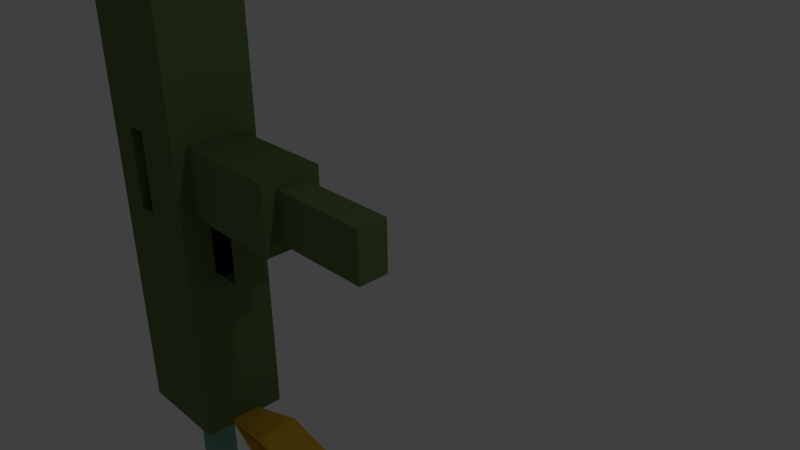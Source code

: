 # Source: mac10.blend  (saved by Blender 2.76.0; exported with 4.5.12 LTS)
import bpy
from mathutils import Matrix  # noqa: F401  (used for matrix-valued properties, if any)

bpy.ops.wm.read_factory_settings(use_empty=True)
scene = bpy.context.scene
scene.name = 'Scene'

# ---- collections
col_collection_1 = bpy.data.collections.new('Collection 1'); scene.collection.children.link(col_collection_1)

# ---- materials (node trees are filled in below, after node groups)
mat_mac10 = bpy.data.materials.new('mac10')
mat_mac10.alpha_threshold = 0.0
mat_mac10.use_transparent_shadow = False
mat_mac10.diffuse_color = (0.1352, 0.214, 0.07658, 1.0)
mat_mac10.roughness = 0.5
mat_mac10.specular_intensity = 0.0
mat_mac10.line_color = (0.0, 0.0, 0.0, 1.0)
mat_mac10_1 = bpy.data.materials.new('mac10_1')
mat_mac10_1.alpha_threshold = 0.0
mat_mac10_1.use_transparent_shadow = False
mat_mac10_1.diffuse_color = (0.0, 0.0, 0.0, 1.0)
mat_mac10_1.roughness = 0.5
mat_mac10_1.specular_intensity = 0.0
mat_mac10_2 = bpy.data.materials.new('mac10_2')
mat_mac10_2.alpha_threshold = 0.0
mat_mac10_2.use_transparent_shadow = False
mat_mac10_2.diffuse_color = (0.1882, 0.3931, 0.2875, 1.0)
mat_mac10_2.roughness = 0.5
mat_mac10_3 = bpy.data.materials.new('mac10_3')
mat_mac10_3.alpha_threshold = 0.0
mat_mac10_3.use_transparent_shadow = False
mat_mac10_3.diffuse_color = (0.8, 0.4667, 0.04352, 1.0)
mat_mac10_3.roughness = 0.5
mat_mac10_3.specular_intensity = 0.0

# ---- material node trees

# ---- world
world_world = bpy.data.worlds.new('World'); scene.world = world_world
world_world.color = (0.05088, 0.05088, 0.05088)
world_world.use_sun_shadow = False
world_world.sun_shadow_jitter_overblur = 0.0
world_world.cycles.sampling_method = 'MANUAL'
world_world.cycles.sample_map_resolution = 256

# ---- cameras
cam_camera = bpy.data.cameras.new('Camera')
cam_camera.clip_end = 100.0
cam_camera.lens = 35.0
cam_camera.sensor_width = 32.0
cam_camera.sensor_height = 18.0
cam_camera.ortho_scale = 7.314
cam_camera.dof.focus_distance = 0.0
cam_camera.dof.aperture_fstop = 128.0

# ---- lights
light_lamp = bpy.data.lights.new('Lamp', 'POINT')
light_lamp.transmission_factor = 0.0
light_lamp.cutoff_distance = 30.0
light_lamp.energy = 100.0
light_lamp.shadow_buffer_clip_start = 1.001
light_lamp.shadow_soft_size = 0.1
light_lamp.shadow_maximum_resolution = 0.006
light_lamp.use_absolute_resolution = True
light_lamp.cycles.use_multiple_importance_sampling = False

# ---- meshes
me_cube = bpy.data.meshes.new('Cube')
me_cube.from_pydata([(-3.617, 0.25, -1.633), (-3.617, 0.5, -1.748), (-3.617, 0.75, -1.633), (-2.947, 0.25, -1.633), (-2.947, 0.25, -1.748), (-3.617, 0.5, -4.722), (-3.617, 0.5, 3.279), (-5.362, 0.5, -4.722), (-5.362, 0.5, 3.279), (-3.617, 0.5, 0.5984), (-5.362, 0.5, 0.5984), (-5.362, 0.5, -0.5618), (-3.617, 0.5, -0.5618), (-1.717, 0.5, 0.5984), (-1.717, 0.5, -0.5618), (-3.617, 0.25, -4.722), (-3.617, 0.25, 3.279), (-5.362, 0.25, -4.722), (-5.362, 0.25, 3.279), (-3.617, 0.25, 0.5984), (-3.617, 0.25, -0.5618), (-1.717, 0.25, 0.5984), (-1.717, 0.25, -0.5618), (-5.362, 0.25, 0.5984), (-5.362, 0.25, -0.5618), (-1.717, 0.25, 0.5984), (-1.717, 0.25, -0.5618), (-2.947, 0.25, -0.5618), (-3.617, 0.5, 0.4422), (-1.717, 0.5, 0.4422), (-5.362, 0.5, 0.4422), (-1.717, 0.25, 0.4422), (-5.362, 0.25, 0.4422), (-1.717, 0.25, 0.4422), (-3.617, 0.75, -1.748), (-1.717, 0.5, -0.3946), (-1.717, 0.25, -0.3946), (-1.717, 0.25, -0.3946), (-3.617, 0.25, -1.748), (-3.617, 0.5, -0.3946), (-5.362, 0.5, -0.3946), (-5.362, 0.25, -0.3946), (-1.717, 0.25, 0.4422), (-1.717, 0.25, -0.3946), (-0.01032, 0.25, 0.4422), (-0.01032, 0.25, -0.3946), (-5.362, 0.75, 0.5984), (-5.362, 0.75, -0.5618), (-3.617, 0.75, -4.722), (-3.617, 0.75, 3.279), (-5.362, 0.75, -4.722), (-5.362, 0.75, 3.279), (-3.617, 0.75, 0.5984), (-3.617, 0.75, -0.5618), (-5.362, 0.75, 0.4422), (-3.617, 0.75, 0.4422), (-5.362, 0.75, -0.3946), (-3.617, 0.75, -0.3946), (-3.617, 0.5, -1.633), (-3.055, 0.25, -1.633), (-3.055, 0.25, -1.748), (-3.055, 0.25, -0.5618), (-4.49, 0.5, 3.279), (-4.49, 0.5, -4.722), (-4.49, 0.25, 3.279), (-4.49, 0.25, -4.722), (-4.49, 0.75, -4.722), (-4.49, 0.75, 3.279), (-4.831, 0.5, -4.722), (-4.831, 0.25, -4.722), (-4.831, 0.75, -4.722), (-4.831, 0.5, 3.279), (-4.831, 0.25, 3.279), (-4.831, 0.75, 3.279), (-4.49, 0.25, -6.762), (-4.831, 0.25, -6.762), (-3.617, 0.5, -4.675), (-3.617, 0.25, -4.675), (-3.617, 0.75, -4.675), (-3.617, 0.5, -4.627), (-3.617, 0.25, -4.627), (-3.617, 0.75, -4.627), (-2.841, 0.3729, -4.916), (-2.841, 0.3729, -4.835), (-1.68, 0.3729, -4.671), (-1.68, 0.3729, -4.591), (-2.638, 0.3729, -4.388), (-2.638, 0.3729, -4.471), (-1.682, 0.3729, -4.597), (-1.682, 0.3729, -4.68), (-5.362, 0.5, 2.34), (-5.362, 0.25, 2.34), (-5.362, 0.5, 0.149), (-5.362, 0.25, 0.149), (-5.362, 0.75, 0.149), (-5.362, 0.75, 2.34), (-5.362, 0.5, 2.159), (-5.362, 0.25, 2.159), (-5.362, 0.5, 0.09273), (-5.362, 0.25, 0.09273), (-5.362, 0.75, 0.09273), (-5.362, 0.75, 2.159), (-5.54, 0.25, 0.5984), (-5.54, 0.5, 0.5984), (-5.54, 0.5, 2.159), (-5.54, 0.25, 2.159), (-5.362, 0.002657, 0.1792), (-5.362, 0.2527, 0.1792), (-5.54, 0.002657, 0.1792), (-5.54, 0.2527, 0.1792), (-5.679, 0.25, 2.912), (-5.679, 0.5, 2.912), (-5.857, 0.25, 2.912), (-5.857, 0.5, 2.912), (-5.464, 0.25, 3.621), (-5.464, 0.5, 3.621), (-5.643, 0.25, 3.621), (-5.643, 0.5, 3.621), (-5.51, 0.25, 3.471), (-5.688, 0.25, 3.471), (-5.688, 0.5, 3.471), (-5.51, 0.5, 3.471), (-3.723, 0.25, 3.624), (-3.723, 0.5, 3.624), (-3.768, 0.25, 3.474), (-3.768, 0.5, 3.474), (-3.844, 0.5, 3.279), (-3.844, 0.25, 3.279), (-3.844, 0.75, 3.279), (-3.844, 0.5, -4.722), (-3.844, 0.25, -4.722), (-3.844, 0.75, -4.722), (-3.701, 0.1296, 3.696), (-3.701, 0.6204, 3.696), (-3.79, 0.1296, 3.402), (-3.79, 0.6204, 3.402), (-3.287, 0.1344, 3.409), (-3.287, 0.6252, 3.409), (-3.376, 0.1344, 3.115), (-3.376, 0.6252, 3.115), (-3.617, 0.75, -0.7218), (-5.362, 0.75, -0.7218), (-4.49, 0.75, -0.7218), (-4.831, 0.75, -0.7218), (-3.844, 0.75, -0.7218), (-3.617, 0.75, 0.6804), (-5.362, 0.75, 0.6804), (-4.49, 0.75, 0.6804), (-4.831, 0.75, 0.6804), (-3.844, 0.75, 0.6804), (-4.49, 0.5121, -0.7218), (-4.831, 0.5121, -0.7218), (-4.49, 0.5121, 0.6804), (-4.831, 0.5121, 0.6804), (-3.617, 0.125, -4.722), (-3.617, 0.125, 3.279), (-5.362, 0.125, -4.722), (-5.362, 0.125, 3.279), (-2.947, 0.125, -1.633), (-3.617, 0.125, 0.5984), (-3.617, 0.125, -0.5618), (-1.717, 0.125, 0.5984), (-1.717, 0.125, -0.5618), (-5.362, 0.125, 0.5984), (-5.362, 0.125, -0.5618), (-1.717, 0.125, 0.5984), (-1.717, 0.125, -0.5618), (-1.717, 0.125, 0.4422), (-2.947, 0.125, -1.748), (-5.362, 0.125, 0.4422), (-2.947, 0.125, -0.5618), (-0.01032, 0.125, 0.4422), (-3.617, 0.125, -1.748), (-5.362, 0.125, -0.3946), (-1.717, 0.125, -0.3946), (-1.717, 0.125, 0.4422), (-1.717, 0.125, -0.3946), (-0.01032, 0.125, -0.3946), (-3.055, 0.125, -0.5618), (-3.055, 0.125, -1.748), (-4.49, 0.125, 3.279), (-4.49, 0.125, -4.722), (-4.831, 0.125, -4.722), (-4.831, 0.125, 3.279), (-4.49, 0.125, -6.762), (-4.831, 0.125, -6.762), (-3.617, 0.125, -4.675), (-3.617, 0.125, -4.627), (-2.841, 0.1865, -4.916), (-2.841, 0.1865, -4.835), (-1.68, 0.1865, -4.671), (-1.68, 0.1865, -4.591), (-2.638, 0.1865, -4.471), (-2.638, 0.1865, -4.388), (-1.682, 0.1865, -4.68), (-1.682, 0.1865, -4.597), (-5.362, 0.125, 0.149), (-5.362, 0.125, 2.34), (-5.362, 0.125, 2.159), (-5.362, 0.125, 0.09273), (-3.844, 0.125, 3.279), (-3.844, 0.125, -4.722), (-5.362, 0.5, -2.96), (-5.362, 0.25, -2.96), (-5.362, 0.75, -2.96), (-5.362, 0.125, -2.96), (-5.362, 0.5, -3.288), (-5.362, 0.25, -3.288), (-5.362, 0.75, -3.288), (-5.362, 0.125, -3.288), (-5.676, 0.25, -3.288), (-5.676, 0.25, -2.96), (-5.676, 0.125, -3.288), (-5.676, 0.125, -2.96), (-4.973, 0.125, -0.5618), (-4.973, 0.25, -0.5618), (-4.973, 0.25, -0.3946), (-4.973, 0.125, -0.3946), (-4.973, 0.125, -2.96), (-5.362, 0.5, -4.145), (-5.362, 0.25, -4.145), (-5.362, 0.75, -4.145), (-5.362, 0.125, -4.145), (-5.778, 0.25, -4.722), (-5.778, 0.125, -4.722), (-5.778, 0.25, -4.145), (-5.778, 0.125, -4.145), (-3.617, -0.25, -1.633), (-3.617, -0.5, -1.748), (-3.617, -0.75, -1.633), (-3.617, -1.581e-07, -1.748), (-3.617, -1.581e-07, -4.722), (-3.617, -1.581e-07, 3.279), (-5.362, -2.344e-07, -4.722), (-5.362, -2.344e-07, 3.279), (-2.947, -0.25, -1.633), (-2.947, -1.288e-07, -1.633), (-5.362, -2.344e-07, 0.5984), (-3.617, -1.581e-07, 0.5984), (-3.617, -1.581e-07, -0.5618), (-2.947, -1.288e-07, -1.748), (-2.947, -0.25, -1.748), (-5.362, -2.344e-07, -4.145), (-1.717, -7.505e-08, 0.5984), (-1.717, -7.505e-08, -0.5618), (-3.617, -0.5, -4.722), (-3.617, -0.5, 3.279), (-5.362, -0.5, -4.722), (-5.362, -0.5, 3.279), (-3.617, -0.5, 0.5984), (-5.362, -0.5, 0.5984), (-5.362, -0.5, -0.5618), (-3.617, -0.5, -0.5618), (-1.717, -0.5, 0.5984), (-1.717, -0.5, -0.5618), (-3.617, -0.25, -4.722), (-3.617, -0.25, 3.279), (-5.362, -0.25, -4.722), (-5.362, -0.25, 3.279), (-3.617, -0.25, 0.5984), (-3.617, -0.25, -0.5618), (-1.717, -0.25, 0.5984), (-1.717, -0.25, -0.5618), (-5.362, -0.25, 0.5984), (-5.362, -0.25, -0.5618), (-1.717, -0.25, 0.5984), (-1.717, -7.505e-08, 0.5984), (-1.717, -7.505e-08, -0.5618), (-1.717, -0.25, -0.5618), (-2.947, -1.288e-07, -0.5618), (-2.947, -0.25, -0.5618), (-5.362, -2.344e-07, 0.4422), (-3.617, -0.5, 0.4422), (-1.717, -0.5, 0.4422), (-5.362, -0.5, 0.4422), (-1.717, -0.25, 0.4422), (-5.362, -0.25, 0.4422), (-1.717, -7.505e-08, 0.4422), (-1.717, -0.25, 0.4422), (-3.617, -0.75, -1.748), (-1.717, -0.5, -0.3946), (-1.717, -0.25, -0.3946), (-1.717, -7.505e-08, -0.3946), (-1.717, -0.25, -0.3946), (-3.617, -0.25, -1.748), (-5.362, -2.344e-07, -0.3946), (-3.617, -0.5, -0.3946), (-5.362, -0.5, -0.3946), (-5.362, -0.25, -0.3946), (-1.717, -0.25, 0.4422), (-1.717, -7.505e-08, 0.4422), (-1.717, -7.505e-08, -0.3946), (-1.717, -0.25, -0.3946), (-0.01032, -0.25, 0.4422), (-0.01032, -4.51e-10, 0.4422), (-0.01032, -4.51e-10, -0.3946), (-0.01032, -0.25, -0.3946), (-5.362, -0.75, 0.5984), (-5.362, -0.75, -0.5618), (-3.617, -0.75, -4.722), (-3.617, -0.75, 3.279), (-5.362, -0.75, -4.722), (-5.362, -0.75, 3.279), (-3.617, -0.75, 0.5984), (-3.617, -0.75, -0.5618), (-5.362, -0.75, 0.4422), (-3.617, -0.75, 0.4422), (-5.362, -0.75, -0.3946), (-3.617, -0.75, -0.3946), (-3.617, -0.5, -1.633), (-3.055, -0.25, -1.633), (-3.055, -1.335e-07, -0.5618), (-3.055, -1.335e-07, -1.748), (-3.055, -0.25, -1.748), (-3.055, -0.25, -0.5618), (-4.49, -1.963e-07, -4.722), (-4.49, -1.963e-07, 3.279), (-4.49, -0.5, 3.279), (-4.49, -0.5, -4.722), (-4.49, -0.25, 3.279), (-4.49, -0.25, -4.722), (-4.49, -0.75, -4.722), (-4.49, -0.75, 3.279), (-4.831, -2.112e-07, -4.722), (-4.831, -0.5, -4.722), (-4.831, -0.25, -4.722), (-4.831, -0.75, -4.722), (-4.831, -2.112e-07, 3.279), (-4.831, -0.5, 3.279), (-4.831, -0.25, 3.279), (-4.831, -0.75, 3.279), (-4.49, -0.25, -6.762), (-4.49, -1.963e-07, -6.762), (-4.831, -2.112e-07, -6.762), (-4.831, -0.25, -6.762), (-3.617, -1.581e-07, -4.675), (-3.617, -0.5, -4.675), (-3.617, -0.25, -4.675), (-3.617, -0.75, -4.675), (-3.617, -1.581e-07, -4.627), (-3.617, -0.5, -4.627), (-3.617, -0.25, -4.627), (-3.617, -0.75, -4.627), (-2.841, -0.3729, -4.916), (-2.841, -1.242e-07, -4.916), (-2.841, -1.242e-07, -4.835), (-2.841, -0.3729, -4.835), (-1.68, -0.3729, -4.671), (-1.68, -7.345e-08, -4.671), (-1.68, -7.345e-08, -4.591), (-1.68, -0.3729, -4.591), (-2.638, -1.153e-07, -4.388), (-2.638, -1.153e-07, -4.471), (-2.638, -0.3729, -4.388), (-2.638, -0.3729, -4.471), (-1.682, -7.354e-08, -4.597), (-1.682, -7.354e-08, -4.68), (-1.682, -0.3729, -4.597), (-1.682, -0.3729, -4.68), (-5.362, -2.344e-07, 2.34), (-5.362, -0.5, 2.34), (-5.362, -0.25, 2.34), (-5.362, -2.344e-07, 0.149), (-5.362, -0.5, 0.149), (-5.362, -0.25, 0.149), (-5.362, -0.75, 0.149), (-5.362, -0.75, 2.34), (-5.362, -2.344e-07, 2.159), (-5.362, -0.5, 2.159), (-5.362, -0.25, 2.159), (-5.362, -2.344e-07, 0.09273), (-5.362, -0.5, 0.09273), (-5.362, -0.25, 0.09273), (-5.362, -0.75, 0.09273), (-5.362, -0.75, 2.159), (-5.54, -0.25, 0.5984), (-5.54, -0.5, 0.5984), (-5.54, -0.5, 2.159), (-5.54, -0.25, 2.159), (-5.362, -0.002657, 0.1792), (-5.362, -0.2527, 0.1792), (-5.54, -0.002657, 0.1792), (-5.54, -0.2527, 0.1792), (-5.679, -0.25, 2.912), (-5.679, -0.5, 2.912), (-5.857, -0.25, 2.912), (-5.857, -0.5, 2.912), (-5.464, -0.25, 3.621), (-5.464, -0.5, 3.621), (-5.643, -0.25, 3.621), (-5.643, -0.5, 3.621), (-5.51, -0.25, 3.471), (-5.688, -0.25, 3.471), (-5.688, -0.5, 3.471), (-5.51, -0.5, 3.471), (-3.723, -0.25, 3.624), (-3.723, -0.5, 3.624), (-3.768, -0.25, 3.474), (-3.768, -0.5, 3.474), (-3.844, -1.68e-07, 3.279), (-3.844, -0.5, 3.279), (-3.844, -0.25, 3.279), (-3.844, -0.75, 3.279), (-3.844, -1.68e-07, -4.722), (-3.844, -0.5, -4.722), (-3.844, -0.25, -4.722), (-3.844, -0.75, -4.722), (-3.701, -0.1296, 3.696), (-3.701, -0.6204, 3.696), (-3.79, -0.1296, 3.402), (-3.79, -0.6204, 3.402), (-3.287, -0.1344, 3.409), (-3.287, -0.6252, 3.409), (-3.376, -0.1344, 3.115), (-3.376, -0.6252, 3.115), (-3.617, -0.75, -0.7218), (-5.362, -0.75, -0.7218), (-4.49, -0.75, -0.7218), (-4.831, -0.75, -0.7218), (-3.844, -0.75, -0.7218), (-3.617, -0.75, 0.6804), (-5.362, -0.75, 0.6804), (-4.49, -0.75, 0.6804), (-4.831, -0.75, 0.6804), (-3.844, -0.75, 0.6804), (-4.49, -0.5121, -0.7218), (-4.831, -0.5122, -0.7218), (-4.49, -0.5121, 0.6804), (-4.831, -0.5121, 0.6804), (-3.617, -0.125, -4.722), (-3.617, -0.125, 3.279), (-5.362, -0.125, -4.722), (-5.362, -0.125, 3.279), (-2.947, -0.125, -1.633), (-3.617, -0.125, 0.5984), (-3.617, -0.125, -0.5618), (-1.717, -0.125, 0.5984), (-1.717, -0.125, -0.5618), (-5.362, -0.125, 0.5984), (-5.362, -0.125, -0.5618), (-1.717, -0.125, 0.5984), (-1.717, -0.125, -0.5618), (-1.717, -0.125, 0.4422), (-2.947, -0.125, -1.748), (-5.362, -0.125, 0.4422), (-2.947, -0.125, -0.5618), (-0.01032, -0.125, 0.4422), (-3.617, -0.125, -1.748), (-5.362, -0.125, -0.3946), (-1.717, -0.125, -0.3946), (-1.717, -0.125, 0.4422), (-1.717, -0.125, -0.3946), (-0.01032, -0.125, -0.3946), (-3.055, -0.125, -0.5618), (-3.055, -0.125, -1.748), (-4.49, -0.125, 3.279), (-4.49, -0.125, -4.722), (-4.831, -0.125, -4.722), (-4.831, -0.125, 3.279), (-4.49, -0.125, -6.762), (-4.831, -0.125, -6.762), (-3.617, -0.125, -4.675), (-3.617, -0.125, -4.627), (-2.841, -0.1865, -4.916), (-2.841, -0.1865, -4.835), (-1.68, -0.1865, -4.671), (-1.68, -0.1865, -4.591), (-2.638, -0.1865, -4.471), (-2.638, -0.1865, -4.388), (-1.682, -0.1865, -4.68), (-1.682, -0.1865, -4.597), (-5.362, -0.125, 0.149), (-5.362, -0.125, 2.34), (-5.362, -0.125, 2.159), (-5.362, -0.125, 0.09273), (-3.844, -0.125, 3.279), (-3.844, -0.125, -4.722), (-5.362, -2.344e-07, -2.96), (-5.362, -0.5, -2.96), (-5.362, -0.25, -2.96), (-5.362, -0.75, -2.96), (-5.362, -0.125, -2.96), (-5.362, -2.344e-07, -3.288), (-5.362, -0.5, -3.288), (-5.362, -0.25, -3.288), (-5.362, -0.75, -3.288), (-5.362, -0.125, -3.288), (-5.676, -2.481e-07, -3.288), (-5.676, -2.481e-07, -2.96), (-5.676, -0.25, -3.288), (-5.676, -0.25, -2.96), (-5.676, -0.125, -3.288), (-5.676, -0.125, -2.96), (-4.973, -2.174e-07, -2.96), (-4.973, -2.174e-07, -0.5618), (-4.973, -0.125, -0.5618), (-4.973, -0.25, -0.5618), (-4.973, -2.174e-07, -0.3946), (-4.973, -0.25, -0.3946), (-4.973, -0.125, -0.3946), (-4.973, -0.125, -2.96), (-5.362, -0.5, -4.145), (-5.362, -0.25, -4.145), (-5.362, -0.75, -4.145), (-5.362, -0.125, -4.145), (-5.778, -0.25, -4.722), (-5.778, -0.125, -4.722), (-5.778, -0.25, -4.145), (-5.778, -0.125, -4.145)], [], [(68, 63, 65, 69), (201, 154, 231, 403), (183, 157, 234, 327), (197, 359, 234, 157), (159, 155, 232, 238), (169, 271, 237, 163), (172, 38, 60, 179), (38, 0, 59, 60), (24, 164, 214, 215), (179, 60, 4, 168), (162, 22, 26, 166), (159, 238, 243, 161), (20, 12, 14, 22), (57, 39, 12, 53), (28, 9, 13, 29), (2, 53, 12, 58), (204, 202, 11, 47), (54, 30, 10, 46), (52, 49, 6, 9), (95, 90, 8, 51), (73, 51, 8, 71), (131, 48, 5, 129), (160, 20, 22, 162), (9, 19, 21, 13), (29, 13, 21, 31), (58, 12, 20, 0), (202, 203, 24, 11), (30, 32, 23, 10), (9, 6, 16, 19), (90, 91, 18, 8), (71, 8, 18, 72), (129, 5, 15, 130), (167, 165, 266, 277), (31, 21, 25, 33), (161, 243, 266, 165), (36, 31, 33, 37), (174, 37, 43, 176), (92, 93, 32, 30), (35, 29, 31, 36), (94, 92, 30, 54), (39, 28, 29, 35), (52, 9, 28, 55), (160, 239, 311, 178), (196, 362, 271, 169), (41, 24, 215, 216), (144, 131, 66, 142), (12, 39, 35, 14), (47, 11, 40, 56), (14, 35, 36, 22), (11, 24, 41, 40), (166, 174, 282, 267), (22, 36, 37, 26), (55, 28, 39, 57), (43, 42, 44, 45), (167, 277, 290, 175), (37, 33, 42, 43), (177, 171, 294, 295), (175, 290, 294, 171), (176, 43, 45, 177), (34, 2, 58, 1), (1, 58, 0, 38), (60, 59, 3, 4), (168, 158, 236, 240), (178, 311, 269, 170), (101, 46, 56, 100), (59, 61, 27, 3), (158, 170, 269, 236), (187, 172, 230, 339), (81, 34, 1, 79), (79, 1, 38, 80), (143, 70, 50, 141), (126, 62, 64, 127), (70, 66, 63, 68), (128, 67, 62, 126), (200, 180, 316, 399), (69, 65, 74, 75), (156, 182, 323, 233), (50, 70, 68, 7), (142, 66, 70, 143), (62, 71, 72, 64), (67, 73, 71, 62), (180, 183, 327, 316), (7, 68, 69, 17), (185, 184, 332, 333), (181, 315, 332, 184), (182, 69, 75, 185), (5, 76, 77, 15), (48, 78, 76, 5), (15, 77, 83, 82), (76, 79, 80, 77), (78, 81, 79, 76), (186, 77, 87, 192), (188, 82, 84, 190), (186, 335, 345, 189), (154, 15, 82, 188), (190, 191, 349, 348), (189, 345, 349, 191), (82, 83, 85, 84), (192, 87, 89, 194), (77, 80, 86, 87), (187, 339, 351, 193), (194, 195, 355, 356), (193, 351, 355, 195), (87, 86, 88, 89), (51, 95, 94, 54), (199, 370, 362, 196), (100, 98, 92, 94), (98, 99, 93, 92), (96, 97, 91, 90), (101, 96, 90, 95), (198, 367, 359, 197), (163, 237, 367, 198), (46, 10, 96, 101), (10, 23, 106, 107), (40, 41, 99, 98), (56, 40, 98, 100), (173, 285, 370, 199), (95, 101, 100, 94), (103, 102, 105, 104), (96, 10, 103, 104), (97, 96, 111, 110), (23, 97, 105, 102), (107, 106, 108, 109), (23, 102, 108, 106), (102, 103, 109, 108), (103, 10, 107, 109), (119, 118, 114, 116), (96, 104, 113, 111), (105, 97, 110, 112), (104, 105, 112, 113), (114, 115, 117, 116), (120, 119, 116, 117), (121, 120, 117, 115), (114, 118, 124, 122), (110, 111, 121, 118), (111, 113, 120, 121), (113, 112, 119, 120), (112, 110, 118, 119), (122, 124, 134, 132), (115, 114, 122, 123), (121, 115, 123, 125), (118, 121, 125, 124), (155, 200, 399, 232), (49, 128, 126, 6), (6, 126, 127, 16), (140, 48, 131, 144), (63, 129, 130, 65), (66, 131, 129, 63), (181, 201, 403, 315), (133, 132, 136, 137), (125, 123, 133, 135), (123, 122, 132, 133), (124, 125, 135, 134), (138, 139, 137, 136), (134, 135, 139, 138), (132, 134, 138, 136), (135, 133, 137, 139), (145, 140, 144, 149), (142, 143, 151, 150), (148, 143, 141, 146), (149, 144, 142, 147), (128, 149, 147, 67), (73, 148, 146, 51), (67, 147, 148, 73), (49, 145, 149, 128), (152, 150, 151, 153), (147, 142, 150, 152), (148, 147, 152, 153), (143, 148, 153, 151), (65, 130, 201, 181), (16, 127, 200, 155), (41, 173, 199, 99), (23, 163, 198, 97), (97, 198, 197, 91), (99, 199, 196, 93), (86, 193, 195, 88), (89, 88, 195, 194), (80, 187, 193, 86), (352, 192, 194, 356), (83, 189, 191, 85), (84, 85, 191, 190), (231, 154, 188, 344), (77, 186, 189, 83), (344, 188, 190, 348), (335, 186, 192, 352), (323, 182, 185, 333), (65, 181, 184, 74), (75, 74, 184, 185), (64, 72, 183, 180), (17, 69, 182, 156), (127, 64, 180, 200), (80, 38, 172, 187), (3, 27, 170, 158), (61, 178, 170, 27), (4, 3, 158, 168), (291, 176, 177, 295), (42, 175, 171, 44), (45, 44, 171, 177), (33, 167, 175, 42), (26, 37, 174, 166), (205, 477, 493, 218), (93, 196, 169, 32), (20, 160, 178, 61), (282, 174, 176, 291), (21, 161, 165, 25), (33, 25, 165, 167), (239, 160, 162, 244), (19, 159, 161, 21), (244, 162, 166, 267), (312, 179, 168, 240), (203, 205, 164, 24), (230, 172, 179, 312), (32, 169, 163, 23), (19, 16, 155, 159), (91, 197, 157, 18), (72, 18, 157, 183), (130, 15, 154, 201), (207, 209, 212, 210), (206, 207, 203, 202), (208, 206, 202, 204), (477, 205, 213, 488), (222, 242, 482, 209), (221, 219, 206, 208), (219, 220, 207, 206), (220, 222, 209, 207), (210, 212, 213, 211), (212, 487, 488, 213), (203, 207, 210, 211), (205, 203, 211, 213), (209, 482, 487, 212), (218, 493, 494, 214), (214, 494, 497, 217), (215, 214, 217, 216), (164, 205, 218, 214), (285, 173, 217, 497), (173, 41, 216, 217), (156, 222, 226, 224), (7, 17, 220, 219), (50, 7, 219, 221), (156, 233, 242, 222), (223, 224, 226, 225), (220, 17, 223, 225), (17, 156, 224, 223), (222, 220, 225, 226), (324, 325, 320, 318), (476, 403, 231, 429), (458, 327, 234, 432), (472, 432, 234, 359), (434, 238, 232, 430), (444, 438, 237, 271), (447, 454, 313, 284), (284, 313, 310, 227), (264, 496, 495, 439), (454, 443, 241, 313), (437, 441, 268, 262), (434, 436, 243, 238), (260, 262, 254, 252), (308, 304, 252, 286), (272, 273, 253, 249), (229, 309, 252, 304), (480, 298, 251, 478), (305, 297, 250, 274), (303, 249, 246, 300), (366, 302, 248, 360), (330, 328, 248, 302), (406, 404, 245, 299), (435, 437, 262, 260), (249, 253, 261, 259), (273, 275, 261, 253), (309, 227, 260, 252), (478, 251, 264, 479), (274, 250, 263, 276), (249, 259, 256, 246), (360, 248, 258, 361), (328, 329, 258, 248), (404, 405, 255, 245), (442, 277, 266, 440), (275, 278, 265, 261), (436, 440, 266, 243), (281, 283, 278, 275), (449, 451, 292, 283), (363, 274, 276, 364), (280, 281, 275, 273), (365, 305, 274, 363), (286, 280, 273, 272), (303, 306, 272, 249), (435, 453, 311, 239), (471, 444, 271, 362), (288, 498, 496, 264), (419, 417, 321, 406), (252, 254, 280, 286), (298, 307, 287, 251), (254, 262, 281, 280), (251, 287, 288, 264), (441, 267, 282, 449), (262, 268, 283, 281), (306, 308, 286, 272), (292, 296, 293, 289), (442, 450, 290, 277), (283, 292, 289, 278), (452, 295, 294, 446), (450, 446, 294, 290), (451, 452, 296, 292), (279, 228, 309, 229), (228, 284, 227, 309), (313, 241, 235, 310), (443, 240, 236, 433), (453, 445, 269, 311), (374, 373, 307, 297), (310, 235, 270, 314), (433, 236, 269, 445), (462, 339, 230, 447), (342, 340, 228, 279), (340, 341, 284, 228), (418, 416, 301, 326), (400, 401, 319, 317), (326, 324, 318, 321), (402, 400, 317, 322), (475, 399, 316, 455), (325, 334, 331, 320), (431, 233, 323, 457), (301, 247, 324, 326), (417, 418, 326, 321), (317, 319, 329, 328), (322, 317, 328, 330), (455, 316, 327, 458), (247, 257, 325, 324), (460, 333, 332, 459), (456, 459, 332, 315), (457, 460, 334, 325), (245, 255, 337, 336), (299, 245, 336, 338), (255, 343, 346, 337), (336, 337, 341, 340), (338, 336, 340, 342), (461, 467, 354, 337), (463, 465, 347, 343), (461, 464, 345, 335), (429, 463, 343, 255), (465, 348, 349, 466), (464, 466, 349, 345), (343, 347, 350, 346), (467, 469, 358, 354), (337, 354, 353, 341), (462, 468, 351, 339), (469, 356, 355, 470), (468, 470, 355, 351), (354, 358, 357, 353), (302, 305, 365, 366), (474, 471, 362, 370), (373, 365, 363, 371), (371, 363, 364, 372), (368, 360, 361, 369), (374, 366, 360, 368), (473, 472, 359, 367), (438, 473, 367, 237), (297, 374, 368, 250), (250, 380, 379, 263), (287, 371, 372, 288), (307, 373, 371, 287), (448, 474, 370, 285), (366, 365, 373, 374), (376, 377, 378, 375), (368, 377, 376, 250), (369, 383, 384, 368), (263, 375, 378, 369), (380, 382, 381, 379), (263, 379, 381, 375), (375, 381, 382, 376), (376, 382, 380, 250), (392, 389, 387, 391), (368, 384, 386, 377), (378, 385, 383, 369), (377, 386, 385, 378), (387, 389, 390, 388), (393, 390, 389, 392), (394, 388, 390, 393), (387, 395, 397, 391), (383, 391, 394, 384), (384, 394, 393, 386), (386, 393, 392, 385), (385, 392, 391, 383), (395, 407, 409, 397), (388, 396, 395, 387), (394, 398, 396, 388), (391, 397, 398, 394), (430, 232, 399, 475), (300, 246, 400, 402), (246, 256, 401, 400), (415, 419, 406, 299), (318, 320, 405, 404), (321, 318, 404, 406), (456, 315, 403, 476), (408, 412, 411, 407), (398, 410, 408, 396), (396, 408, 407, 395), (397, 409, 410, 398), (413, 411, 412, 414), (409, 413, 414, 410), (407, 411, 413, 409), (410, 414, 412, 408), (420, 424, 419, 415), (417, 425, 426, 418), (423, 421, 416, 418), (424, 422, 417, 419), (402, 322, 422, 424), (330, 302, 421, 423), (322, 330, 423, 422), (300, 402, 424, 420), (427, 428, 426, 425), (422, 427, 425, 417), (423, 428, 427, 422), (418, 426, 428, 423), (320, 456, 476, 405), (256, 430, 475, 401), (288, 372, 474, 448), (263, 369, 473, 438), (369, 361, 472, 473), (372, 364, 471, 474), (353, 357, 470, 468), (358, 469, 470, 357), (341, 353, 468, 462), (352, 356, 469, 467), (346, 350, 466, 464), (347, 465, 466, 350), (231, 344, 463, 429), (337, 346, 464, 461), (344, 348, 465, 463), (335, 352, 467, 461), (323, 333, 460, 457), (320, 331, 459, 456), (334, 460, 459, 331), (319, 455, 458, 329), (257, 431, 457, 325), (401, 475, 455, 319), (341, 462, 447, 284), (235, 433, 445, 270), (314, 270, 445, 453), (241, 443, 433, 235), (291, 295, 452, 451), (289, 293, 446, 450), (296, 452, 446, 293), (278, 289, 450, 442), (268, 441, 449, 283), (481, 500, 493, 477), (364, 276, 444, 471), (260, 314, 453, 435), (282, 291, 451, 449), (261, 265, 440, 436), (278, 442, 440, 265), (239, 244, 437, 435), (259, 261, 436, 434), (244, 267, 441, 437), (312, 240, 443, 454), (479, 264, 439, 481), (230, 312, 454, 447), (276, 263, 438, 444), (259, 434, 430, 256), (361, 258, 432, 472), (329, 458, 432, 258), (405, 476, 429, 255), (484, 489, 491, 486), (483, 478, 479, 484), (485, 480, 478, 483), (477, 488, 492, 481), (504, 486, 482, 242), (503, 485, 483, 501), (501, 483, 484, 502), (502, 484, 486, 504), (489, 490, 492, 491), (491, 492, 488, 487), (479, 490, 489, 484), (481, 492, 490, 479), (486, 491, 487, 482), (500, 495, 494, 493), (495, 499, 497, 494), (496, 498, 499, 495), (439, 495, 500, 481), (285, 497, 499, 448), (448, 499, 498, 288), (431, 506, 508, 504), (247, 501, 502, 257), (301, 503, 501, 247), (431, 504, 242, 233), (505, 507, 508, 506), (502, 507, 505, 257), (257, 505, 506, 431), (504, 508, 507, 502)])
me_cube.polygons.foreach_set('material_index', [0, 0, 0, 0, 0, 0, 0, 0, 0, 0, 0, 0, 0, 0, 0, 0, 0, 0, 0, 0, 0, 0, 0, 0, 0, 0, 0, 0, 0, 0, 0, 0, 0, 0, 0, 0, 0, 0, 0, 0, 0, 0, 0, 0, 0, 0, 0, 0, 0, 0, 0, 0, 0, 0, 0, 0, 0, 0, 0, 0, 0, 0, 0, 0, 0, 0, 0, 0, 0, 0, 0, 0, 0, 0, 0, 2, 0, 0, 0, 0, 0, 0, 0, 0, 2, 2, 0, 0, 3, 0, 0, 3, 3, 3, 3, 3, 3, 3, 3, 3, 3, 0, 3, 3, 0, 0, 0, 0, 0, 0, 0, 0, 0, 0, 0, 0, 0, 0, 2, 2, 0, 2, 2, 2, 2, 2, 2, 2, 2, 2, 2, 2, 2, 2, 0, 2, 2, 2, 2, 2, 2, 0, 0, 0, 0, 0, 0, 0, 0, 2, 2, 2, 2, 2, 0, 2, 2, 0, 0, 0, 0, 0, 0, 0, 0, 2, 0, 0, 0, 0, 0, 0, 0, 0, 0, 3, 0, 3, 3, 3, 3, 3, 3, 3, 3, 2, 2, 0, 0, 0, 0, 0, 0, 0, 0, 0, 0, 0, 0, 0, 0, 0, 0, 0, 0, 0, 0, 0, 0, 0, 0, 0, 0, 0, 0, 0, 0, 2, 0, 0, 2, 0, 0, 0, 0, 2, 2, 2, 2, 2, 1, 1, 1, 0, 0, 0, 2, 0, 0, 0, 2, 2, 2, 2, 0, 0, 0, 0, 0, 0, 0, 0, 0, 0, 0, 0, 0, 0, 0, 0, 0, 0, 0, 0, 0, 0, 0, 0, 0, 0, 0, 0, 0, 0, 0, 0, 0, 0, 0, 0, 0, 0, 0, 0, 0, 0, 0, 0, 0, 0, 0, 0, 0, 0, 0, 0, 0, 0, 0, 0, 0, 0, 0, 0, 0, 0, 0, 0, 0, 0, 0, 0, 0, 0, 0, 0, 0, 0, 0, 2, 0, 0, 0, 0, 0, 0, 0, 0, 2, 2, 0, 0, 3, 0, 0, 3, 3, 3, 3, 3, 3, 3, 3, 3, 3, 0, 3, 3, 0, 0, 0, 0, 0, 0, 0, 0, 0, 0, 0, 0, 0, 0, 2, 2, 0, 2, 2, 2, 2, 2, 2, 2, 2, 2, 2, 2, 2, 2, 0, 2, 2, 2, 2, 2, 2, 0, 0, 0, 0, 0, 0, 0, 0, 2, 2, 2, 2, 2, 0, 2, 2, 0, 0, 0, 0, 0, 0, 0, 0, 2, 0, 0, 0, 0, 0, 0, 0, 0, 0, 3, 0, 3, 3, 3, 3, 3, 3, 3, 3, 2, 2, 0, 0, 0, 0, 0, 0, 0, 0, 0, 0, 0, 0, 0, 0, 0, 0, 0, 0, 0, 0, 0, 0, 0, 0, 0, 0, 0, 0, 0, 0, 2, 0, 0, 2, 0, 0, 0, 0, 2, 2, 2, 2, 2, 1, 1, 1, 0, 0, 0, 2, 0, 0, 0, 2, 2, 2, 2])
me_cube.materials.append(mat_mac10)
me_cube.materials.append(mat_mac10_1)
me_cube.materials.append(mat_mac10_2)
me_cube.materials.append(mat_mac10_3)
me_cube.use_remesh_preserve_volume = False
me_cube.use_remesh_preserve_attributes = False
me_cube.use_mirror_vertex_groups = False
me_cube.update()

# ---- objects
ob_cube = bpy.data.objects.new('Cube', me_cube)
ob_lamp = bpy.data.objects.new('Lamp', light_lamp)
ob_camera = bpy.data.objects.new('Camera', cam_camera)

# ---- transforms, parenting, visibility, modifiers, constraints
ob_cube.location = (0.0, 0.0, 0.0)
ob_cube.lock_rotations_4d = False
ob_cube.empty_display_type = 'ARROWS'
ob_cube.lineart.crease_threshold = 0.0
ob_lamp.location = (4.076, 1.005, 5.904)
ob_lamp.rotation_euler = (0.6503, 0.05522, 1.866)
ob_lamp.lock_rotations_4d = False
ob_lamp.empty_display_type = 'ARROWS'
ob_lamp.color = (0.0, 0.0, 0.0, 0.0)
ob_lamp.hide_viewport = True
ob_lamp.lineart.crease_threshold = 0.0
ob_camera.location = (7.481, -6.508, 5.344)
ob_camera.rotation_euler = (1.109, 0.01082, 0.8149)
ob_camera.lock_rotations_4d = False
ob_camera.empty_display_type = 'ARROWS'
ob_camera.color = (0.0, 0.0, 0.0, 0.0)
ob_camera.hide_viewport = True
ob_camera.display_type = 'WIRE'
ob_camera.lineart.crease_threshold = 0.0

# ---- collection membership
col_collection_1.objects.link(ob_cube)
col_collection_1.objects.link(ob_lamp)
col_collection_1.objects.link(ob_camera)

# ---- scene / render settings (as saved in the file)
scene.camera = ob_camera
scene.frame_start = 1; scene.frame_end = 250; scene.frame_set(1)
scene.render.engine = 'BLENDER_EEVEE_NEXT'
scene.render.resolution_percentage = 50
scene.render.dither_intensity = 0.0
scene.cycles.use_denoising = False
scene.cycles.samples = 10
scene.cycles.sampling_pattern = 'TABULATED_SOBOL'
scene.cycles.light_sampling_threshold = 0.0
scene.cycles.use_adaptive_sampling = False
scene.cycles.use_light_tree = False
scene.cycles.blur_glossy = 0.0
scene.cycles.pixel_filter_type = 'GAUSSIAN'
scene.cycles.sample_clamp_indirect = 0.0
scene.view_settings.view_transform = 'Standard'
scene.unit_settings.scale_length = 0.01
bpy.context.view_layer.update()
